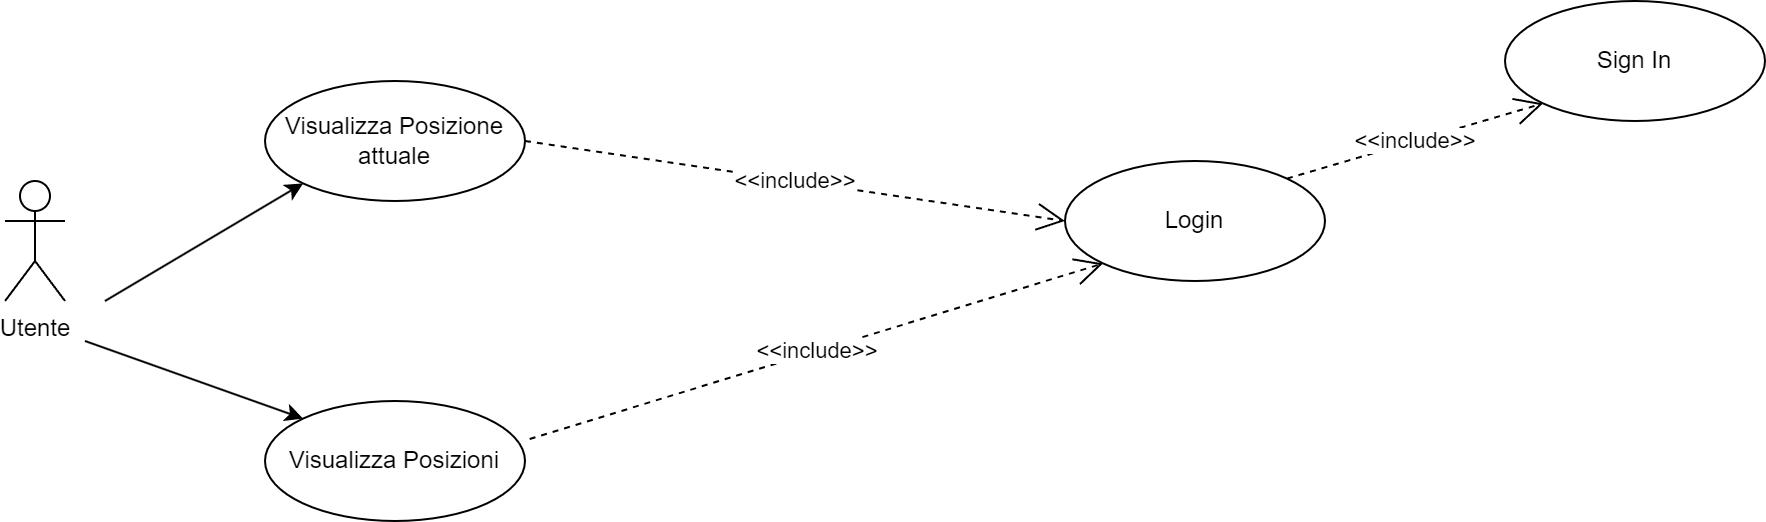

The diagram above was exported from draw.io. Its source (the exported page's mxGraphModel, read from the mxfile embedded in the PNG):
<mxGraphModel dx="1050" dy="621" grid="1" gridSize="10" guides="1" tooltips="1" connect="1" arrows="1" fold="1" page="1" pageScale="1" pageWidth="827" pageHeight="1169" math="0" shadow="0">
  <root>
    <mxCell id="0" />
    <mxCell id="1" parent="0" />
    <mxCell id="iWa1m6QjN4jCnU1nGd90-1" value="Utente" style="shape=umlActor;verticalLabelPosition=bottom;verticalAlign=top;html=1;outlineConnect=0;" parent="1" vertex="1">
      <mxGeometry x="50" y="280" width="30" height="60" as="geometry" />
    </mxCell>
    <mxCell id="iWa1m6QjN4jCnU1nGd90-4" value="Visualizza Posizione attuale" style="ellipse;whiteSpace=wrap;html=1;" parent="1" vertex="1">
      <mxGeometry x="180" y="230" width="130" height="60" as="geometry" />
    </mxCell>
    <mxCell id="iWa1m6QjN4jCnU1nGd90-5" value="" style="endArrow=classic;html=1;rounded=0;entryX=0;entryY=1;entryDx=0;entryDy=0;" parent="1" target="iWa1m6QjN4jCnU1nGd90-4" edge="1">
      <mxGeometry width="50" height="50" relative="1" as="geometry">
        <mxPoint x="100" y="340" as="sourcePoint" />
        <mxPoint x="245" y="261" as="targetPoint" />
      </mxGeometry>
    </mxCell>
    <mxCell id="iWa1m6QjN4jCnU1nGd90-6" value="Visualizza Posizioni" style="ellipse;whiteSpace=wrap;html=1;" parent="1" vertex="1">
      <mxGeometry x="180" y="390" width="130" height="60" as="geometry" />
    </mxCell>
    <mxCell id="iWa1m6QjN4jCnU1nGd90-7" value="" style="endArrow=classic;html=1;rounded=0;entryX=0;entryY=0;entryDx=0;entryDy=0;" parent="1" target="iWa1m6QjN4jCnU1nGd90-6" edge="1">
      <mxGeometry width="50" height="50" relative="1" as="geometry">
        <mxPoint x="90" y="360" as="sourcePoint" />
        <mxPoint x="180" y="450" as="targetPoint" />
      </mxGeometry>
    </mxCell>
    <mxCell id="iWa1m6QjN4jCnU1nGd90-12" value="Login" style="ellipse;whiteSpace=wrap;html=1;" parent="1" vertex="1">
      <mxGeometry x="580" y="270" width="130" height="60" as="geometry" />
    </mxCell>
    <mxCell id="iWa1m6QjN4jCnU1nGd90-13" value="Sign In" style="ellipse;whiteSpace=wrap;html=1;" parent="1" vertex="1">
      <mxGeometry x="800" y="190" width="130" height="60" as="geometry" />
    </mxCell>
    <mxCell id="iWa1m6QjN4jCnU1nGd90-15" value="&amp;lt;&amp;lt;include&amp;gt;&amp;gt;" style="endArrow=open;endSize=12;dashed=1;html=1;rounded=0;entryX=0;entryY=1;entryDx=0;entryDy=0;exitX=1;exitY=0;exitDx=0;exitDy=0;" parent="1" source="iWa1m6QjN4jCnU1nGd90-12" target="iWa1m6QjN4jCnU1nGd90-13" edge="1">
      <mxGeometry width="160" relative="1" as="geometry">
        <mxPoint x="770" y="360" as="sourcePoint" />
        <mxPoint x="928" y="292" as="targetPoint" />
      </mxGeometry>
    </mxCell>
    <mxCell id="iWa1m6QjN4jCnU1nGd90-16" value="&amp;lt;&amp;lt;include&amp;gt;&amp;gt;" style="endArrow=open;endSize=12;dashed=1;html=1;rounded=0;exitX=1;exitY=0.5;exitDx=0;exitDy=0;entryX=0;entryY=0.5;entryDx=0;entryDy=0;" parent="1" source="iWa1m6QjN4jCnU1nGd90-4" target="iWa1m6QjN4jCnU1nGd90-12" edge="1">
      <mxGeometry width="160" relative="1" as="geometry">
        <mxPoint x="490" y="350" as="sourcePoint" />
        <mxPoint x="779.003877712661" y="468.998545301655" as="targetPoint" />
      </mxGeometry>
    </mxCell>
    <mxCell id="iWa1m6QjN4jCnU1nGd90-17" value="&amp;lt;&amp;lt;include&amp;gt;&amp;gt;" style="endArrow=open;endSize=12;dashed=1;html=1;rounded=0;exitX=1.018;exitY=0.317;exitDx=0;exitDy=0;entryX=0;entryY=1;entryDx=0;entryDy=0;exitPerimeter=0;" parent="1" source="iWa1m6QjN4jCnU1nGd90-6" target="iWa1m6QjN4jCnU1nGd90-12" edge="1">
      <mxGeometry width="160" relative="1" as="geometry">
        <mxPoint x="410" y="420" as="sourcePoint" />
        <mxPoint x="680" y="460" as="targetPoint" />
      </mxGeometry>
    </mxCell>
  </root>
</mxGraphModel>